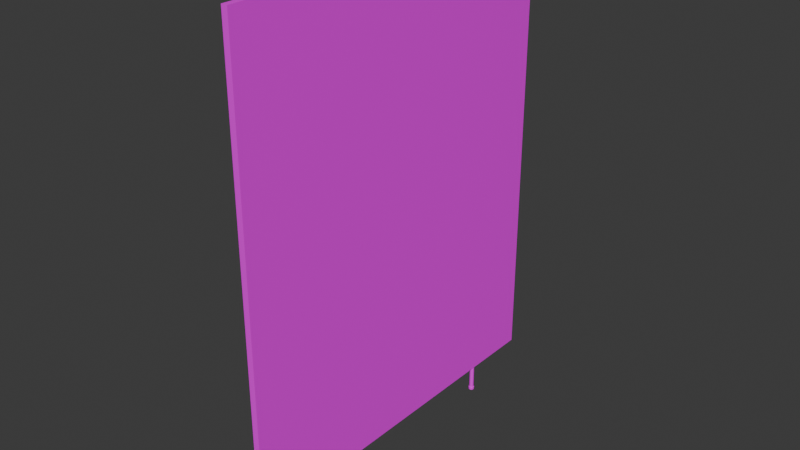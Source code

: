 # Source: stallwall.blend  (saved by Blender 4.3.34; exported with 4.5.12 LTS)
import bpy
from mathutils import Matrix  # noqa: F401  (used for matrix-valued properties, if any)

bpy.ops.wm.read_factory_settings(use_empty=True)
scene = bpy.context.scene
scene.name = 'Scene'

# ---- collections
col_collection = bpy.data.collections.new('Collection'); scene.collection.children.link(col_collection)

# ---- images (referenced by path relative to the original .blend; pixels are not part of the script)
import os
ASSET_DIR = os.environ.get("B2B_ASSET_DIR", "")  # directory of the original .blend (textures are referenced by path, not embedded)
HERE = os.path.dirname(os.path.abspath(__file__))  # packed textures are extracted next to this script under _unpacked/

def load_image(name, relpath, width, height, colorspace="sRGB"):
    """Load a texture the original file referenced (path relative to the .blend, or extracted next to this script)."""
    p = next((c for c in (os.path.join(HERE, relpath), os.path.join(ASSET_DIR, relpath)) if relpath and os.path.exists(c)), "")
    if p:
        img = bpy.data.images.load(p, check_existing=True)
        img.name = name
    else:  # same state as the original file: an image datablock whose file is absent (Cycles renders it pink)
        img = bpy.data.images.new(name, width, height)
        img.source = "FILE"
        img.filepath = "//" + (relpath or name)
    img.colorspace_settings.name = colorspace
    return img
img_hotpandagradientpalette_png = load_image('hotpandagradientpalette.png', 'hotpandagradientpalette.png', 1024, 1024, 'sRGB')

# ---- materials (node trees are filled in below, after node groups)
mat_material = bpy.data.materials.new('Material')
mat_material.alpha_threshold = 0.0
mat_material.roughness = 0.5
mat_material.line_color = (0.0, 0.0, 0.0, 1.0)

# ---- material node trees
mat_material.use_nodes = True; mat_material.node_tree.nodes.clear()
_N = mat_material.node_tree.nodes; _L = mat_material.node_tree.links
n0 = _N.new('ShaderNodeOutputMaterial'); n0.name = 'Material Output'; n0.location = (300, 300)
n1 = _N.new('ShaderNodeBsdfPrincipled'); n1.name = 'Principled BSDF'; n1.location = (10, 300)
n1.inputs[3].default_value = 1.45
n2 = _N.new('ShaderNodeTexImage'); n2.name = 'Image Texture'; n2.location = (-280, 280)
n2.image = img_hotpandagradientpalette_png
_L.new(n1.outputs[0], n0.inputs[0])
_L.new(n2.outputs[0], n1.inputs[0])
n0.is_active_output = True

# ---- world
world_world = bpy.data.worlds.new('World'); scene.world = world_world
world_world.use_nodes = True; world_world.node_tree.nodes.clear()
_N = world_world.node_tree.nodes; _L = world_world.node_tree.links
n0 = _N.new('ShaderNodeOutputWorld'); n0.name = 'World Output'; n0.location = (300, 300)
n1 = _N.new('ShaderNodeBackground'); n1.name = 'Background'; n1.location = (10, 300)
n1.inputs[0].default_value = (0.05088, 0.05088, 0.05088, 1.0)
_L.new(n1.outputs[0], n0.inputs[0])
n0.is_active_output = True
world_world.color = (0.05088, 0.05088, 0.05088)
world_world.sun_shadow_jitter_overblur = 0.0

# ---- meshes
me_cube_001 = bpy.data.meshes.new('Cube.001')
me_cube_001.from_pydata([(-0.0125, -0.75, 0.1648), (-0.0125, -0.75, 1.993), (-0.0125, 0.75, 0.1648), (-0.0125, 0.75, 1.993), (0.0125, -0.75, 0.1648), (0.0125, -0.75, 1.993), (0.0125, 0.75, 0.1648), (0.0125, 0.75, 1.993), (-0.0125, 0.4913, 0.1648), (-0.0125, 0.4606, 0.1648), (-0.0125, -0.4606, 0.1648), (-0.0125, -0.4913, 0.1648), (0.0125, -0.4913, 0.1648), (0.0125, -0.4606, 0.1648), (0.0125, 0.4606, 0.1648), (0.0125, 0.4913, 0.1648), (0.005324, 0.4682, 0.1648), (-0.00778, 0.4707, 0.1648), (-0.005324, 0.4838, 0.1648), (0.00778, 0.4813, 0.1648), (0.00778, -0.4813, 0.1648), (-0.005324, -0.4838, 0.1648), (-0.00778, -0.4707, 0.1648), (0.005324, -0.4682, 0.1648), (0.000721, 0.4666, 0.1648), (-0.004076, 0.4675, 0.1648), (0.0094, 0.4767, 0.1648), (0.008501, 0.4719, 0.1648), (-0.0094, 0.4753, 0.1648), (-0.008501, 0.4801, 0.1648), (-0.000721, 0.4854, 0.1648), (0.004076, 0.4845, 0.1648), (0.004076, -0.4845, 0.1648), (-0.000721, -0.4854, 0.1648), (0.008501, -0.4719, 0.1648), (0.0094, -0.4767, 0.1648), (-0.008501, -0.4801, 0.1648), (-0.0094, -0.4753, 0.1648), (-0.004076, -0.4675, 0.1648), (0.000721, -0.4666, 0.1648), (0.005324, -0.4682, 0.05075), (-0.00778, -0.4707, 0.05075), (-0.005324, -0.4838, 0.05075), (0.00778, -0.4813, 0.05075), (0.00778, 0.4813, 0.05075), (-0.005324, 0.4838, 0.05075), (-0.00778, 0.4707, 0.05075), (0.005324, 0.4682, 0.05075), (0.000721, 0.4666, 0.05075), (-0.004076, 0.4675, 0.05075), (0.0094, 0.4767, 0.05075), (0.008501, 0.4719, 0.05075), (-0.0094, 0.4753, 0.05075), (-0.008501, 0.4801, 0.05075), (-0.000721, 0.4854, 0.05075), (0.004076, 0.4845, 0.05075), (0.004076, -0.4845, 0.05075), (-0.000721, -0.4854, 0.05075), (0.008501, -0.4719, 0.05075), (0.0094, -0.4767, 0.05075), (-0.008501, -0.4801, 0.05075), (-0.0094, -0.4753, 0.05075), (-0.004076, -0.4675, 0.05075), (0.000721, -0.4666, 0.05075), (-0.000721, 0.4854, 0.06108), (-0.0094, -0.4753, 0.06108), (0.004076, 0.4845, 0.06108), (-0.00778, -0.4707, 0.06108), (0.008501, 0.4719, 0.06108), (0.00778, 0.4813, 0.06108), (0.005324, 0.4682, 0.06108), (0.0094, 0.4767, 0.06108), (0.000721, 0.4666, 0.06108), (0.005324, -0.4682, 0.06108), (-0.004076, -0.4675, 0.06108), (0.008501, -0.4719, 0.06108), (0.000721, -0.4666, 0.06108), (-0.00778, 0.4707, 0.06108), (0.0094, -0.4767, 0.06108), (-0.0094, 0.4753, 0.06108), (0.00778, -0.4813, 0.06108), (-0.008501, -0.4801, 0.06108), (0.004076, -0.4845, 0.06108), (-0.008501, 0.4801, 0.06108), (-0.000721, -0.4854, 0.06108), (-0.005324, 0.4838, 0.06108), (-0.005324, -0.4838, 0.06108), (-0.004076, 0.4675, 0.06108), (0.005095, 0.4866, 0.05075), (-0.0009013, 0.4877, 0.06108), (-0.0009013, 0.4877, 0.06108), (-0.006656, 0.4857, 0.06108), (-0.006656, 0.4857, 0.06108), (0.01063, 0.4709, 0.05075), (0.006656, 0.4663, 0.05075), (-0.01063, 0.4811, 0.06108), (-0.01063, 0.4811, 0.06108), (-0.005095, 0.4654, 0.05075), (-0.009725, 0.4693, 0.05075), (-0.01175, 0.4751, 0.05075), (0.006656, 0.4663, 0.05075), (-0.005095, 0.4654, 0.05075), (0.0009013, 0.4642, 0.05075), (0.009725, 0.4826, 0.05075), (0.01063, 0.4709, 0.05075), (0.01175, 0.4769, 0.05075), (-0.009725, 0.4693, 0.05075), (-0.01063, 0.4811, 0.05075), (-0.01175, 0.4751, 0.05075), (-0.006656, 0.4857, 0.05075), (0.005095, 0.4866, 0.05075), (-0.0009013, 0.4877, 0.05075), (-0.004891, -0.4654, 0.05075), (0.0008652, -0.4642, 0.05075), (-0.009336, -0.4693, 0.05075), (-0.0102, -0.4811, 0.05075), (-0.01128, -0.4751, 0.05075), (-0.006389, -0.4857, 0.05075), (0.0102, -0.4709, 0.05075), (0.01128, -0.4769, 0.05075), (0.006389, -0.4663, 0.05075), (0.004891, -0.4866, 0.05075), (-0.0008652, -0.4877, 0.05075), (0.009336, -0.4826, 0.05075), (0.004891, -0.4866, 0.06108), (0.004891, -0.4866, 0.06108), (0.01128, -0.4769, 0.06108), (0.01128, -0.4769, 0.06108), (0.006389, -0.4663, 0.06108), (0.006389, -0.4663, 0.06108), (0.0102, -0.4709, 0.06108), (0.0102, -0.4709, 0.06108), (0.004891, -0.4866, 0.05075), (0.009336, -0.4826, 0.05075), (-0.0008652, -0.4877, 0.06108), (-0.009336, -0.4693, 0.06108), (-0.01128, -0.4751, 0.06108), (0.009336, -0.4826, 0.06108), (0.0008652, -0.4642, 0.06108), (-0.004891, -0.4654, 0.06108), (-0.006389, -0.4857, 0.06108), (-0.0102, -0.4811, 0.06108), (-0.004891, -0.4654, 0.05075), (0.0008652, -0.4642, 0.05075), (-0.009336, -0.4693, 0.05075), (-0.0102, -0.4811, 0.05075), (-0.01128, -0.4751, 0.05075), (-0.006389, -0.4857, 0.05075), (0.0102, -0.4709, 0.05075), (0.01128, -0.4769, 0.05075), (0.006389, -0.4663, 0.05075), (-0.0008652, -0.4877, 0.05075), (-0.006389, -0.4857, 0.06108), (0.0008652, -0.4642, 0.06108), (0.009336, -0.4826, 0.06108), (-0.009336, -0.4693, 0.06108), (-0.0102, -0.4811, 0.06108), (-0.01128, -0.4751, 0.06108), (-0.004891, -0.4654, 0.06108), (-0.0008652, -0.4877, 0.06108), (-0.0009013, 0.4877, 0.05075), (-0.009725, 0.4693, 0.06108), (-0.009725, 0.4693, 0.06108), (-0.01175, 0.4751, 0.06108), (-0.01175, 0.4751, 0.06108), (-0.006656, 0.4857, 0.05075), (-0.01063, 0.4811, 0.05075), (0.01175, 0.4769, 0.06108), (0.01175, 0.4769, 0.06108), (0.01063, 0.4709, 0.06108), (0.01063, 0.4709, 0.06108), (0.0009013, 0.4642, 0.06108), (0.0009013, 0.4642, 0.06108), (-0.005095, 0.4654, 0.06108), (-0.005095, 0.4654, 0.06108), (0.006656, 0.4663, 0.06108), (0.005095, 0.4866, 0.06108), (0.009725, 0.4826, 0.06108), (0.01175, 0.4769, 0.05075), (0.009725, 0.4826, 0.05075), (0.0009013, 0.4642, 0.05075), (0.005095, 0.4866, 0.06108), (0.006656, 0.4663, 0.06108), (0.009725, 0.4826, 0.06108)], [], [(9, 14, 13, 10), (2, 3, 7, 6), (4, 5, 1, 0), (6, 7, 5, 4, 12, 13, 14, 15), (7, 3, 1, 5), (0, 1, 3, 2, 8, 9, 10, 11), (11, 12, 4, 0), (17, 28, 79, 77), (34, 35, 78, 75), (2, 6, 15, 8), (14, 9, 17, 25, 24, 16), (9, 8, 18, 29, 28, 17), (8, 15, 19, 31, 30, 18), (15, 14, 16, 27, 26, 19), (12, 11, 21, 33, 32, 20), (11, 10, 22, 37, 36, 21), (10, 13, 23, 39, 38, 22), (13, 12, 20, 35, 34, 23), (26, 27, 68, 71), (23, 34, 75, 73), (39, 23, 73, 76), (19, 26, 71, 69), (31, 19, 69, 66), (32, 33, 84, 82), (37, 22, 67, 65), (24, 25, 87, 72), (29, 18, 85, 83), (20, 32, 82, 80), (35, 20, 80, 78), (38, 39, 76, 74), (16, 24, 72, 70), (27, 16, 70, 68), (30, 31, 66, 64), (33, 21, 86, 84), (21, 36, 81, 86), (28, 29, 83, 79), (36, 37, 65, 81), (18, 30, 64, 85), (25, 17, 77, 87), (22, 38, 74, 67), (162, 163, 164, 161), (110, 111, 160, 88), (91, 90, 89, 92), (100, 104, 93, 94), (95, 91, 92, 96), (111, 109, 165, 160), (106, 101, 97, 98), (107, 108, 99, 166), (173, 162, 161, 174), (44, 55, 110, 103), (69, 71, 168, 177), (108, 106, 98, 99), (51, 50, 105, 104), (104, 105, 178, 93), (79, 83, 95, 163), (52, 46, 106, 108), (53, 52, 108, 107), (105, 103, 179, 178), (82, 84, 134, 124), (58, 40, 120, 118), (78, 80, 137, 126), (87, 77, 162, 173), (83, 85, 91, 95), (54, 45, 109, 111), (42, 57, 122, 117), (67, 74, 139, 135), (64, 66, 176, 90), (59, 58, 118, 119), (77, 79, 163, 162), (46, 49, 101, 106), (80, 82, 124, 137), (55, 54, 111, 110), (86, 81, 141, 140), (43, 59, 119, 123), (68, 70, 175, 169), (48, 47, 100, 102), (85, 64, 90, 91), (72, 87, 173, 172), (47, 51, 104, 100), (76, 73, 129, 138), (70, 72, 172, 175), (49, 48, 102, 101), (71, 68, 169, 168), (60, 42, 117, 115), (45, 53, 107, 109), (75, 78, 126, 130), (84, 86, 140, 134), (41, 61, 116, 114), (61, 60, 115, 116), (40, 63, 113, 120), (73, 75, 130, 129), (62, 41, 114, 112), (63, 62, 112, 113), (56, 43, 123, 121), (66, 69, 177, 176), (65, 67, 135, 136), (57, 56, 121, 122), (74, 76, 138, 139), (81, 65, 136, 141), (50, 44, 103, 105), (125, 159, 151, 132), (113, 112, 142, 143), (139, 138, 153, 158), (135, 139, 158, 155), (126, 137, 154, 127), (138, 129, 128, 153), (137, 124, 125, 154), (130, 126, 127, 131), (129, 130, 131, 128), (121, 123, 133, 132), (157, 155, 144, 146), (131, 127, 149, 148), (154, 125, 132, 133), (127, 154, 133, 149), (158, 153, 143, 142), (159, 152, 147, 151), (152, 156, 145, 147), (156, 157, 146, 145), (128, 131, 148, 150), (153, 128, 150, 143), (155, 158, 142, 144), (112, 114, 144, 142), (116, 115, 145, 146), (120, 113, 143, 150), (115, 117, 147, 145), (134, 140, 152, 159), (114, 116, 146, 144), (119, 118, 148, 149), (140, 141, 156, 152), (123, 119, 149, 133), (124, 134, 159, 125), (118, 120, 150, 148), (117, 122, 151, 147), (136, 135, 155, 157), (122, 121, 132, 151), (141, 136, 157, 156), (109, 107, 166, 165), (168, 169, 170, 167), (172, 173, 174, 171), (171, 174, 97, 180), (161, 164, 99, 98), (96, 92, 165, 166), (182, 171, 180, 94), (170, 182, 94, 93), (89, 181, 88, 160), (164, 96, 166, 99), (167, 170, 93, 178), (92, 89, 160, 165), (174, 161, 98, 97), (183, 167, 178, 179), (181, 183, 179, 88), (177, 168, 167, 183), (175, 172, 171, 182), (101, 102, 180, 97), (176, 177, 183, 181), (169, 175, 182, 170), (102, 100, 94, 180), (90, 176, 181, 89), (163, 95, 96, 164), (103, 110, 88, 179)])
_uv = me_cube_001.uv_layers.new(name='UVMap')
_uv.uv.foreach_set('vector', [0.4682, 0.2483, 0.4493, 0.2769, 0.4513, 0.2627, 0.4523, 0.2599, 0.4376, 0.2458, 0.4422, 0.2505, 0.442, 0.2505, 0.4373, 0.2465, 0.4514, 0.2605, 0.4484, 0.2537, 0.4499, 0.2541, 0.4515, 0.2603, 0.4373, 0.2465, 0.442, 0.2505, 0.4484, 0.2537, 0.4514, 0.2605, 0.4513, 0.2624, 0.4513, 0.2627, 0.4493, 0.2769, 0.4288, 0.2537, 0.442, 0.2505, 0.4422, 0.2505, 0.4499, 0.2541, 0.4484, 0.2537, 0.4515, 0.2603, 0.4499, 0.2541, 0.4422, 0.2505, 0.4376, 0.2458, 0.4388, 0.2399, 0.4682, 0.2483, 0.4523, 0.2599, 0.4521, 0.2599, 0.4521, 0.2599, 0.4513, 0.2624, 0.4514, 0.2605, 0.4515, 0.2603, 0.3324, 0.5743, 0.3331, 0.5736, 0.3449, 0.5764, 0.3413, 0.5828, 0.338, 0.5801, 0.3299, 0.5848, 0.3252, 0.5712, 0.3271, 0.5708, 0.4376, 0.2458, 0.4373, 0.2465, 0.4288, 0.2537, 0.4388, 0.2399, 0.4493, 0.2769, 0.4682, 0.2483, 0.4678, 0.2447, 0.4691, 0.2554, 0.4633, 0.2671, 0.454, 0.2762, 0.4682, 0.2483, 0.4388, 0.2399, 0.4397, 0.2385, 0.45, 0.2367, 0.4599, 0.2385, 0.4678, 0.2447, 0.4388, 0.2399, 0.4288, 0.2537, 0.4304, 0.2644, 0.4284, 0.2545, 0.4308, 0.2442, 0.4397, 0.2385, 0.4288, 0.2537, 0.4493, 0.2769, 0.454, 0.2762, 0.4438, 0.2777, 0.4357, 0.2727, 0.4304, 0.2644, 0.4513, 0.2624, 0.4521, 0.2599, 0.4521, 0.2603, 0.4518, 0.2612, 0.4517, 0.2614, 0.4517, 0.2614, 0.4521, 0.2599, 0.4523, 0.2599, 0.4523, 0.26, 0.4522, 0.26, 0.4522, 0.2601, 0.4521, 0.2603, 0.4523, 0.2599, 0.4513, 0.2627, 0.4518, 0.2611, 0.452, 0.2608, 0.4521, 0.2604, 0.4523, 0.26, 0.4513, 0.2627, 0.4513, 0.2624, 0.4517, 0.2614, 0.4517, 0.2614, 0.4517, 0.2615, 0.4518, 0.2611, 0.3299, 0.5714, 0.3296, 0.5724, 0.3176, 0.5748, 0.3182, 0.5676, 0.3426, 0.5721, 0.338, 0.5801, 0.3271, 0.5708, 0.3285, 0.5694, 0.3426, 0.5628, 0.3426, 0.5721, 0.3285, 0.5694, 0.3291, 0.5675, 0.3306, 0.5707, 0.3299, 0.5714, 0.3182, 0.5676, 0.3223, 0.5618, 0.3316, 0.5705, 0.3306, 0.5707, 0.3223, 0.5618, 0.3289, 0.5586, 0.3126, 0.5801, 0.3079, 0.5721, 0.3214, 0.5674, 0.3219, 0.5693, 0.3206, 0.5501, 0.3299, 0.5501, 0.3272, 0.5643, 0.3253, 0.5637, 0.3304, 0.5742, 0.3314, 0.5746, 0.3346, 0.587, 0.3267, 0.5859, 0.3334, 0.5726, 0.3332, 0.5716, 0.3421, 0.5631, 0.3452, 0.5694, 0.3206, 0.5848, 0.3126, 0.5801, 0.3219, 0.5693, 0.3233, 0.5707, 0.3299, 0.5848, 0.3206, 0.5848, 0.3233, 0.5707, 0.3252, 0.5712, 0.338, 0.5547, 0.3426, 0.5628, 0.3291, 0.5675, 0.3286, 0.5656, 0.3298, 0.5734, 0.3304, 0.5742, 0.3267, 0.5859, 0.3206, 0.5814, 0.3296, 0.5724, 0.3298, 0.5734, 0.3206, 0.5814, 0.3176, 0.5748, 0.3325, 0.5709, 0.3316, 0.5705, 0.3289, 0.5586, 0.3361, 0.5591, 0.3079, 0.5721, 0.3079, 0.5627, 0.322, 0.5655, 0.3214, 0.5674, 0.3079, 0.5627, 0.3126, 0.5547, 0.3234, 0.5642, 0.322, 0.5655, 0.3331, 0.5736, 0.3334, 0.5726, 0.3452, 0.5694, 0.3449, 0.5764, 0.3126, 0.5547, 0.3206, 0.5501, 0.3253, 0.5637, 0.3234, 0.5642, 0.3332, 0.5716, 0.3325, 0.5709, 0.3361, 0.5591, 0.3421, 0.5631, 0.3314, 0.5746, 0.3324, 0.5743, 0.3413, 0.5828, 0.3346, 0.587, 0.3299, 0.5501, 0.338, 0.5547, 0.3286, 0.5656, 0.3272, 0.5643, 0.3416, 0.5832, 0.3454, 0.5766, 0.3454, 0.5766, 0.3417, 0.5832, 0.3275, 0.5557, 0.3362, 0.5558, 0.3363, 0.5559, 0.3275, 0.5558, 0.3424, 0.5626, 0.3362, 0.5585, 0.3362, 0.5585, 0.3425, 0.5626, 0.319, 0.5843, 0.3148, 0.5764, 0.3148, 0.5764, 0.3191, 0.5843, 0.3457, 0.5692, 0.3424, 0.5626, 0.3425, 0.5626, 0.3457, 0.5692, 0.3362, 0.5558, 0.3438, 0.5602, 0.3438, 0.5603, 0.3363, 0.5559, 0.3438, 0.5847, 0.3359, 0.5896, 0.336, 0.5895, 0.3438, 0.5847, 0.3481, 0.568, 0.3481, 0.5768, 0.348, 0.5768, 0.348, 0.568, 0.3348, 0.5874, 0.3416, 0.5832, 0.3417, 0.5832, 0.3348, 0.5874, 0.319, 0.5596, 0.3271, 0.5551, 0.3275, 0.5557, 0.3196, 0.56, 0.3223, 0.5618, 0.3182, 0.5676, 0.3177, 0.5676, 0.3219, 0.5615, 0.3481, 0.5768, 0.3438, 0.5847, 0.3438, 0.5847, 0.348, 0.5768, 0.3141, 0.5768, 0.3141, 0.5675, 0.3149, 0.5675, 0.3148, 0.5764, 0.3148, 0.5764, 0.3149, 0.5675, 0.3149, 0.5675, 0.3148, 0.5764, 0.3449, 0.5764, 0.3452, 0.5694, 0.3457, 0.5692, 0.3454, 0.5766, 0.3488, 0.5769, 0.3443, 0.5852, 0.3438, 0.5847, 0.3481, 0.5768, 0.3488, 0.5677, 0.3488, 0.5769, 0.3481, 0.5768, 0.3481, 0.568, 0.3149, 0.5675, 0.3196, 0.56, 0.3197, 0.56, 0.3149, 0.5675, 0.3219, 0.5693, 0.3214, 0.5674, 0.3218, 0.5674, 0.3222, 0.5691, 0.3258, 0.5689, 0.3264, 0.5684, 0.3268, 0.5686, 0.326, 0.5692, 0.3252, 0.5712, 0.3233, 0.5707, 0.3234, 0.5704, 0.3252, 0.571, 0.3346, 0.587, 0.3413, 0.5828, 0.3416, 0.5832, 0.3348, 0.5874, 0.3452, 0.5694, 0.3421, 0.5631, 0.3424, 0.5626, 0.3457, 0.5692, 0.3363, 0.5551, 0.3443, 0.5597, 0.3438, 0.5602, 0.3362, 0.5558, 0.3241, 0.5665, 0.3237, 0.5673, 0.3234, 0.5672, 0.3237, 0.5663, 0.3272, 0.5643, 0.3286, 0.5656, 0.3283, 0.5659, 0.3271, 0.5646, 0.3361, 0.5591, 0.3289, 0.5586, 0.3287, 0.5582, 0.3362, 0.5585, 0.325, 0.569, 0.3258, 0.5689, 0.326, 0.5692, 0.325, 0.5694, 0.3413, 0.5828, 0.3449, 0.5764, 0.3454, 0.5766, 0.3416, 0.5832, 0.3443, 0.5852, 0.3363, 0.5902, 0.3359, 0.5896, 0.3438, 0.5847, 0.3233, 0.5707, 0.3219, 0.5693, 0.3222, 0.5691, 0.3234, 0.5704, 0.3271, 0.5551, 0.3363, 0.5551, 0.3362, 0.5558, 0.3275, 0.5557, 0.322, 0.5655, 0.3234, 0.5642, 0.3235, 0.5645, 0.3222, 0.5657, 0.3243, 0.5687, 0.325, 0.569, 0.325, 0.5694, 0.3241, 0.569, 0.3176, 0.5748, 0.3206, 0.5814, 0.3204, 0.5819, 0.3172, 0.575, 0.3268, 0.59, 0.3187, 0.585, 0.319, 0.5843, 0.3267, 0.5893, 0.3421, 0.5631, 0.3361, 0.5591, 0.3362, 0.5585, 0.3424, 0.5626, 0.3267, 0.5859, 0.3346, 0.587, 0.3348, 0.5874, 0.3267, 0.5864, 0.3187, 0.585, 0.3141, 0.5768, 0.3148, 0.5764, 0.319, 0.5843, 0.3291, 0.5675, 0.3285, 0.5694, 0.3282, 0.5692, 0.3287, 0.5675, 0.3206, 0.5814, 0.3267, 0.5859, 0.3267, 0.5864, 0.3204, 0.5819, 0.3363, 0.5902, 0.3268, 0.59, 0.3267, 0.5893, 0.3359, 0.5896, 0.3182, 0.5676, 0.3176, 0.5748, 0.3172, 0.575, 0.3177, 0.5676, 0.3247, 0.566, 0.3241, 0.5665, 0.3237, 0.5663, 0.3245, 0.5658, 0.3443, 0.5597, 0.3488, 0.5677, 0.3481, 0.568, 0.3438, 0.5602, 0.3271, 0.5708, 0.3252, 0.5712, 0.3252, 0.571, 0.327, 0.5705, 0.3214, 0.5674, 0.322, 0.5655, 0.3222, 0.5657, 0.3218, 0.5674, 0.3262, 0.5662, 0.3254, 0.5659, 0.3255, 0.5656, 0.3264, 0.566, 0.3254, 0.5659, 0.3247, 0.566, 0.3245, 0.5658, 0.3255, 0.5656, 0.3264, 0.5684, 0.3267, 0.5677, 0.3271, 0.5677, 0.3268, 0.5686, 0.3285, 0.5694, 0.3271, 0.5708, 0.327, 0.5705, 0.3282, 0.5692, 0.3266, 0.5669, 0.3262, 0.5662, 0.3264, 0.566, 0.327, 0.5668, 0.3267, 0.5677, 0.3266, 0.5669, 0.327, 0.5668, 0.3271, 0.5677, 0.3238, 0.5681, 0.3243, 0.5687, 0.3241, 0.569, 0.3235, 0.5682, 0.3289, 0.5586, 0.3223, 0.5618, 0.3219, 0.5615, 0.3287, 0.5582, 0.3253, 0.5637, 0.3272, 0.5643, 0.3271, 0.5646, 0.3253, 0.564, 0.3237, 0.5673, 0.3238, 0.5681, 0.3235, 0.5682, 0.3234, 0.5672, 0.3286, 0.5656, 0.3291, 0.5675, 0.3287, 0.5675, 0.3283, 0.5659, 0.3234, 0.5642, 0.3253, 0.5637, 0.3253, 0.564, 0.3235, 0.5645, 0.3141, 0.5675, 0.319, 0.5596, 0.3196, 0.56, 0.3149, 0.5675, 0.3222, 0.5691, 0.3218, 0.5674, 0.3234, 0.5672, 0.3235, 0.5682, 0.3271, 0.5677, 0.327, 0.5668, 0.327, 0.5668, 0.3271, 0.5677, 0.3283, 0.5659, 0.3287, 0.5675, 0.3287, 0.5675, 0.3283, 0.5659, 0.3271, 0.5646, 0.3283, 0.5659, 0.3283, 0.5659, 0.3271, 0.5646, 0.3252, 0.571, 0.3234, 0.5704, 0.3234, 0.5704, 0.3252, 0.5709, 0.3287, 0.5675, 0.3282, 0.5692, 0.3282, 0.5692, 0.3287, 0.5675, 0.3234, 0.5704, 0.3222, 0.5691, 0.3222, 0.5691, 0.3234, 0.5704, 0.327, 0.5705, 0.3252, 0.571, 0.3252, 0.5709, 0.327, 0.5705, 0.3282, 0.5692, 0.327, 0.5705, 0.327, 0.5705, 0.3282, 0.5692, 0.3235, 0.5682, 0.3241, 0.569, 0.3241, 0.569, 0.3235, 0.5682, 0.3253, 0.564, 0.3271, 0.5646, 0.3264, 0.566, 0.3255, 0.5656, 0.327, 0.5705, 0.3252, 0.5709, 0.325, 0.5694, 0.326, 0.5692, 0.3234, 0.5704, 0.3222, 0.5691, 0.3235, 0.5682, 0.3241, 0.569, 0.3252, 0.5709, 0.3234, 0.5704, 0.3241, 0.569, 0.325, 0.5694, 0.3283, 0.5659, 0.3287, 0.5675, 0.3271, 0.5677, 0.327, 0.5668, 0.3218, 0.5674, 0.3223, 0.5657, 0.3237, 0.5663, 0.3234, 0.5672, 0.3223, 0.5657, 0.3235, 0.5645, 0.3245, 0.5657, 0.3237, 0.5663, 0.3235, 0.5645, 0.3253, 0.564, 0.3255, 0.5656, 0.3245, 0.5657, 0.3282, 0.5692, 0.327, 0.5705, 0.326, 0.5692, 0.3268, 0.5686, 0.3287, 0.5675, 0.3282, 0.5692, 0.3268, 0.5686, 0.3271, 0.5677, 0.3271, 0.5646, 0.3283, 0.5659, 0.327, 0.5668, 0.3264, 0.566, 0.327, 0.5668, 0.3264, 0.566, 0.3264, 0.566, 0.327, 0.5668, 0.3255, 0.5656, 0.3245, 0.5658, 0.3245, 0.5657, 0.3255, 0.5656, 0.3268, 0.5686, 0.3271, 0.5677, 0.3271, 0.5677, 0.3268, 0.5686, 0.3245, 0.5658, 0.3237, 0.5663, 0.3237, 0.5663, 0.3245, 0.5657, 0.3218, 0.5674, 0.3222, 0.5657, 0.3223, 0.5657, 0.3218, 0.5674, 0.3264, 0.566, 0.3255, 0.5656, 0.3255, 0.5656, 0.3264, 0.566, 0.325, 0.5694, 0.326, 0.5692, 0.326, 0.5692, 0.325, 0.5694, 0.3222, 0.5657, 0.3235, 0.5645, 0.3235, 0.5645, 0.3223, 0.5657, 0.3241, 0.569, 0.325, 0.5694, 0.325, 0.5694, 0.3241, 0.569, 0.3222, 0.5691, 0.3218, 0.5674, 0.3218, 0.5674, 0.3222, 0.5691, 0.326, 0.5692, 0.3268, 0.5686, 0.3268, 0.5686, 0.326, 0.5692, 0.3237, 0.5663, 0.3234, 0.5672, 0.3234, 0.5672, 0.3237, 0.5663, 0.3253, 0.564, 0.3271, 0.5646, 0.3271, 0.5646, 0.3253, 0.564, 0.3234, 0.5672, 0.3235, 0.5682, 0.3235, 0.5682, 0.3234, 0.5672, 0.3235, 0.5645, 0.3253, 0.564, 0.3253, 0.564, 0.3235, 0.5645, 0.3438, 0.5602, 0.3481, 0.568, 0.348, 0.568, 0.3438, 0.5603, 0.3177, 0.5676, 0.3172, 0.575, 0.3171, 0.575, 0.3177, 0.5676, 0.3267, 0.5864, 0.3348, 0.5874, 0.3348, 0.5874, 0.3267, 0.5864, 0.3267, 0.5864, 0.3348, 0.5874, 0.336, 0.5895, 0.3268, 0.5892, 0.3417, 0.5832, 0.3454, 0.5766, 0.348, 0.5768, 0.3438, 0.5847, 0.3457, 0.5692, 0.3425, 0.5626, 0.3438, 0.5603, 0.348, 0.568, 0.3204, 0.5819, 0.3267, 0.5864, 0.3268, 0.5892, 0.3191, 0.5843, 0.3171, 0.575, 0.3204, 0.5819, 0.3191, 0.5843, 0.3148, 0.5764, 0.3362, 0.5585, 0.3286, 0.5581, 0.3275, 0.5558, 0.3363, 0.5559, 0.3454, 0.5766, 0.3457, 0.5692, 0.348, 0.568, 0.348, 0.5768, 0.3177, 0.5676, 0.3171, 0.575, 0.3148, 0.5764, 0.3149, 0.5675, 0.3425, 0.5626, 0.3362, 0.5585, 0.3363, 0.5559, 0.3438, 0.5603, 0.3348, 0.5874, 0.3417, 0.5832, 0.3438, 0.5847, 0.336, 0.5895, 0.3219, 0.5614, 0.3177, 0.5676, 0.3149, 0.5675, 0.3197, 0.56, 0.3286, 0.5581, 0.3219, 0.5614, 0.3197, 0.56, 0.3275, 0.5558, 0.3219, 0.5615, 0.3177, 0.5676, 0.3177, 0.5676, 0.3219, 0.5614, 0.3204, 0.5819, 0.3267, 0.5864, 0.3267, 0.5864, 0.3204, 0.5819, 0.3359, 0.5896, 0.3267, 0.5893, 0.3268, 0.5892, 0.336, 0.5895, 0.3287, 0.5582, 0.3219, 0.5615, 0.3219, 0.5614, 0.3286, 0.5581, 0.3172, 0.575, 0.3204, 0.5819, 0.3204, 0.5819, 0.3171, 0.575, 0.3267, 0.5893, 0.319, 0.5843, 0.3191, 0.5843, 0.3268, 0.5892, 0.3362, 0.5585, 0.3287, 0.5582, 0.3286, 0.5581, 0.3362, 0.5585, 0.3454, 0.5766, 0.3457, 0.5692, 0.3457, 0.5692, 0.3454, 0.5766, 0.3196, 0.56, 0.3275, 0.5557, 0.3275, 0.5558, 0.3197, 0.56])
me_cube_001.materials.append(mat_material)
me_cube_001.update()

# ---- objects
ob_cube = bpy.data.objects.new('Cube', me_cube_001)

# ---- transforms, parenting, visibility, modifiers, constraints
ob_cube.location = (0.0, 0.0, 0.0)

# ---- collection membership
col_collection.objects.link(ob_cube)

# ---- scene / render settings (as saved in the file)
scene.frame_start = 1; scene.frame_end = 250; scene.frame_set(1)
scene.render.engine = 'BLENDER_EEVEE_NEXT'
bpy.context.view_layer.update()

# ---- added for rendering (the .blend has no active camera and no usable light): camera, sun
cam_auto = bpy.data.cameras.new('AutoCamera')
cam_auto.lens = 50.0
cam_auto.sensor_width = 36.0
cam_auto.clip_end = 1000.0
ob_auto_camera = bpy.data.objects.new('AutoCamera', cam_auto)
scene.collection.objects.link(ob_auto_camera)
ob_auto_camera.location = (2.2706, -2.72473, 2.83832)
ob_auto_camera.rotation_euler = (1.09748, -7.21219e-08, 0.694738)
scene.camera = ob_auto_camera
light_auto_sun = bpy.data.lights.new('AutoSun', 'SUN')
light_auto_sun.energy = 3.0
light_auto_sun.angle = 0.0523599
ob_auto_sun = bpy.data.objects.new('AutoSun', light_auto_sun)
scene.collection.objects.link(ob_auto_sun)
ob_auto_sun.rotation_euler = (0.872665, 0.174533, 0.523599)
bpy.context.view_layer.update()
